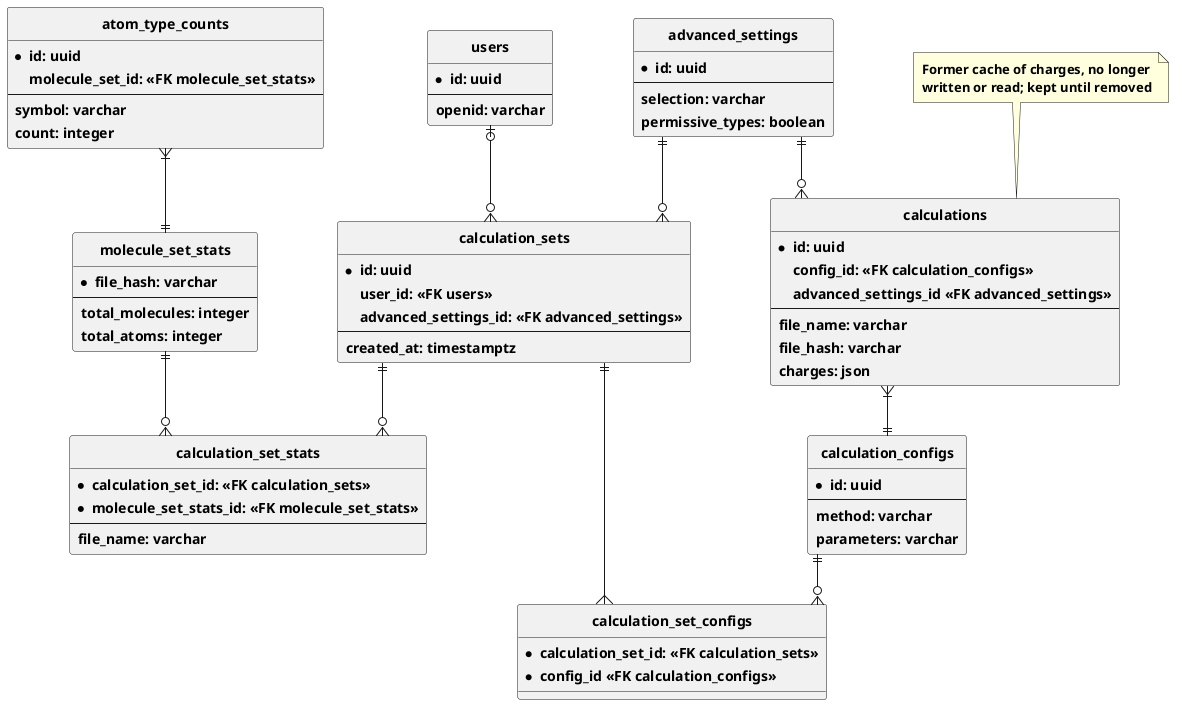

The diagram above was rendered by PlantUML. Its source (embedded in the PNG):
@startuml database_schema

skinparam Linetype ortho
skinparam Nodesep 80
skinparam Ranksep 50
skinparam padding 2
skinparam shadowing false
skinparam backgroundColor transparent
skinparam ClassFontStyle bold
skinparam ClassAttributeFontStyle   bold
skinparam NoteFontStyle bold

hide circle

entity users {
    * id: uuid
    ---
    openid: varchar
}

entity calculation_sets {
    * id: uuid
    user_id: <<FK users>>
    advanced_settings_id: <<FK advanced_settings>> 
    ---
    created_at: timestamptz
}

entity calculation_set_configs {
    * calculation_set_id: <<FK calculation_sets>>
    * config_id <<FK calculation_configs>>
}

entity calculation_configs {
    * id: uuid
    ---
    method: varchar
    parameters: varchar
}

entity calculation_set_stats {
    * calculation_set_id: <<FK calculation_sets>>
    * molecule_set_stats_id: <<FK molecule_set_stats>>
    ---
    file_name: varchar
}

entity calculations {
    * id: uuid
    config_id: <<FK calculation_configs>>
    advanced_settings_id <<FK advanced_settings>>
    ---
    file_name: varchar
    file_hash: varchar
    charges: json
}

entity molecule_set_stats {
    * file_hash: varchar
    ---
    total_molecules: integer
    total_atoms: integer
}

entity atom_type_counts {
    * id: uuid
    molecule_set_id: <<FK molecule_set_stats>>
    ---
    symbol: varchar
    count: integer
}

entity advanced_settings {
    * id: uuid
    ---
    selection: varchar
    permissive_types: boolean
}

note top of calculations {
    Former cache of charges, no longer
    written or read; kept until removed
}

calculation_sets }o-u-o| users

' M:N between calculation_sets and configs
calculation_sets ||--{ calculation_set_configs
calculation_configs ||--o{ calculation_set_configs

calculations }|--|| calculation_configs

molecule_set_stats ||-u-|{ atom_type_counts

' M:N between calculation_sets and molecule_set_stats
calculation_sets ||--o{ calculation_set_stats
molecule_set_stats ||--o{ calculation_set_stats

advanced_settings ||--o{ calculation_sets
advanced_settings ||--o{ calculations

@enduml